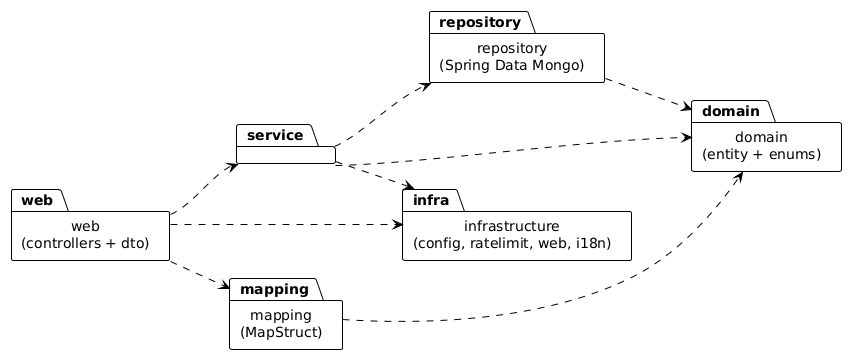

The diagram above was rendered by PlantUML. Its source (embedded in the PNG):
@startuml
!theme plain
skinparam backgroundColor #FFFFFF
skinparam shadowing false
' Diagrama de paquetes (UML) — organizacion del codigo y dependencias permitidas (una sola direccion).
skinparam packageStyle rectangle
left to right direction

package "web\n(controllers + dto)" as web
package "service" as service
package "mapping\n(MapStruct)" as mapping
package "repository\n(Spring Data Mongo)" as repository
package "domain\n(entity + enums)" as domain
package "infrastructure\n(config, ratelimit, web, i18n)" as infra

web ..> service
web ..> mapping
web ..> infra
service ..> repository
service ..> domain
service ..> infra
mapping ..> domain
repository ..> domain
@enduml